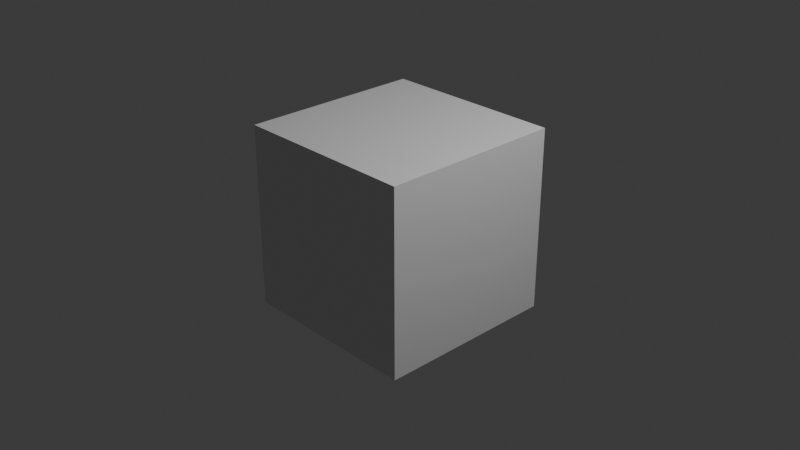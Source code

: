# Source: example.blend  (saved by Blender 4.1.24; exported with 4.5.12 LTS)
import bpy
from mathutils import Matrix  # noqa: F401  (used for matrix-valued properties, if any)

bpy.ops.wm.read_factory_settings(use_empty=True)
scene = bpy.context.scene
scene.name = 'Scene'

# ---- collections
col_collection = bpy.data.collections.new('Collection'); scene.collection.children.link(col_collection)

# ---- materials (node trees are filled in below, after node groups)
mat_material = bpy.data.materials.new('Material')
mat_material.alpha_threshold = 0.0
mat_material.use_transparent_shadow = False
mat_material.roughness = 0.5
mat_material.line_color = (0.0, 0.0, 0.0, 1.0)

# ---- node groups
ng_geometry_nodes = bpy.data.node_groups.new('Geometry Nodes', 'GeometryNodeTree')
_s = ng_geometry_nodes.interface.new_socket(name='Geometry', in_out='OUTPUT', socket_type='NodeSocketGeometry')
_s = ng_geometry_nodes.interface.new_socket(name='Geometry', in_out='INPUT', socket_type='NodeSocketGeometry')
ng_geometry_nodes.is_modifier = True
_N = ng_geometry_nodes.nodes; _L = ng_geometry_nodes.links
n0 = _N.new('NodeGroupInput'); n0.name = 'Group Input'; n0.location = (-261, -13)
n1 = _N.new('NodeGroupOutput'); n1.name = 'Group Output'; n1.location = (399, 5)
n2 = _N.new('GeometryNodeObjectInfo'); n2.name = 'Object Info'; n2.location = (-366, 211)
n3 = _N.new('NodeUndefined'); n3.name = 'Simulation'; n3.location = (109, 100)
n3.inputs[0].default_value = 0.0
n4 = _N.new('ShaderNodeValue'); n4.name = 'Value'; n4.location = (-139, 108)
n4.outputs[0].default_value = 10.2
_L.new(n0.outputs[0], n1.inputs[0])
n1.is_active_output = True

# ---- material node trees
mat_material.use_nodes = True; mat_material.node_tree.nodes.clear()
_N = mat_material.node_tree.nodes; _L = mat_material.node_tree.links
n0 = _N.new('ShaderNodeOutputMaterial'); n0.name = 'Material Output'; n0.location = (300, 300)
n1 = _N.new('ShaderNodeBsdfPrincipled'); n1.name = 'Principled BSDF'; n1.location = (10, 300)
n1.inputs[3].default_value = 1.45
_L.new(n1.outputs[0], n0.inputs[0])
n0.is_active_output = True

# ---- world
world_world = bpy.data.worlds.new('World'); scene.world = world_world
world_world.use_nodes = True; world_world.node_tree.nodes.clear()
_N = world_world.node_tree.nodes; _L = world_world.node_tree.links
n0 = _N.new('ShaderNodeOutputWorld'); n0.name = 'World Output'; n0.location = (300, 300)
n1 = _N.new('ShaderNodeBackground'); n1.name = 'Background'; n1.location = (10, 300)
n1.inputs[0].default_value = (0.05088, 0.05088, 0.05088, 1.0)
_L.new(n1.outputs[0], n0.inputs[0])
n0.is_active_output = True
world_world.color = (0.05088, 0.05088, 0.05088)
world_world.use_sun_shadow = False
world_world.sun_shadow_jitter_overblur = 0.0

# ---- cameras
cam_camera = bpy.data.cameras.new('Camera')
cam_camera.clip_end = 100.0
cam_camera.ortho_scale = 7.314

# ---- lights
light_light = bpy.data.lights.new('Light', 'POINT')
light_light.transmission_factor = 0.0
light_light.energy = 1000.0
light_light.shadow_soft_size = 0.1
light_light.shadow_maximum_resolution = 0.006
light_light.use_absolute_resolution = True

# ---- meshes
me_cube = bpy.data.meshes.new('Cube')
me_cube.from_pydata([(1.0, 1.0, 1.0), (1.0, 1.0, -1.0), (1.0, -1.0, 1.0), (1.0, -1.0, -1.0), (-1.0, 1.0, 1.0), (-1.0, 1.0, -1.0), (-1.0, -1.0, 1.0), (-1.0, -1.0, -1.0)], [], [(0, 4, 6, 2), (3, 2, 6, 7), (7, 6, 4, 5), (5, 1, 3, 7), (1, 0, 2, 3), (5, 4, 0, 1)])
_uv = me_cube.uv_layers.new(name='UVMap')
_uv.uv.foreach_set('vector', [0.625, 0.5, 0.875, 0.5, 0.875, 0.75, 0.625, 0.75, 0.375, 0.75, 0.625, 0.75, 0.625, 1.0, 0.375, 1.0, 0.375, 0.0, 0.625, 0.0, 0.625, 0.25, 0.375, 0.25, 0.125, 0.5, 0.375, 0.5, 0.375, 0.75, 0.125, 0.75, 0.375, 0.5, 0.625, 0.5, 0.625, 0.75, 0.375, 0.75, 0.375, 0.25, 0.625, 0.25, 0.625, 0.5, 0.375, 0.5])
me_cube.materials.append(mat_material)
me_cube.use_mirror_vertex_groups = False
me_cube.update()

# ---- objects
ob_cube = bpy.data.objects.new('Cube', me_cube)
ob_light = bpy.data.objects.new('Light', light_light)
ob_camera = bpy.data.objects.new('Camera', cam_camera)

# ---- transforms, parenting, visibility, modifiers, constraints
ob_cube.location = (0.0, 0.0, 0.0)
ob_cube.lock_rotations_4d = False
ob_cube.empty_display_type = 'ARROWS'
ob_cube.lineart.crease_threshold = 0.0
_m = ob_cube.modifiers.new('GeometryNodes', 'NODES')
_m.node_group = ng_geometry_nodes
ob_light.location = (4.076, 1.005, 5.904)
ob_light.rotation_euler = (0.6503, 0.05522, 1.866)
ob_light.lock_rotations_4d = False
ob_light.empty_display_type = 'ARROWS'
ob_light.color = (0.0, 0.0, 0.0, 0.0)
ob_light.lineart.crease_threshold = 0.0
ob_camera.location = (7.359, -6.926, 4.958)
ob_camera.rotation_euler = (1.109, 0.0, 0.8149)
ob_camera.lock_rotations_4d = False
ob_camera.empty_display_type = 'ARROWS'
ob_camera.color = (0.0, 0.0, 0.0, 0.0)
ob_camera.display_type = 'WIRE'
ob_camera.lineart.crease_threshold = 0.0

# ---- collection membership
col_collection.objects.link(ob_cube)
col_collection.objects.link(ob_light)
col_collection.objects.link(ob_camera)

# ---- scene / render settings (as saved in the file)
scene.camera = ob_camera
scene.frame_start = 1; scene.frame_end = 250; scene.frame_set(13)
scene.render.engine = 'BLENDER_EEVEE_NEXT'
scene.cycles.sampling_pattern = 'TABULATED_SOBOL'
scene.eevee.ray_tracing_options.trace_max_roughness = 0.0
bpy.context.view_layer.update()
